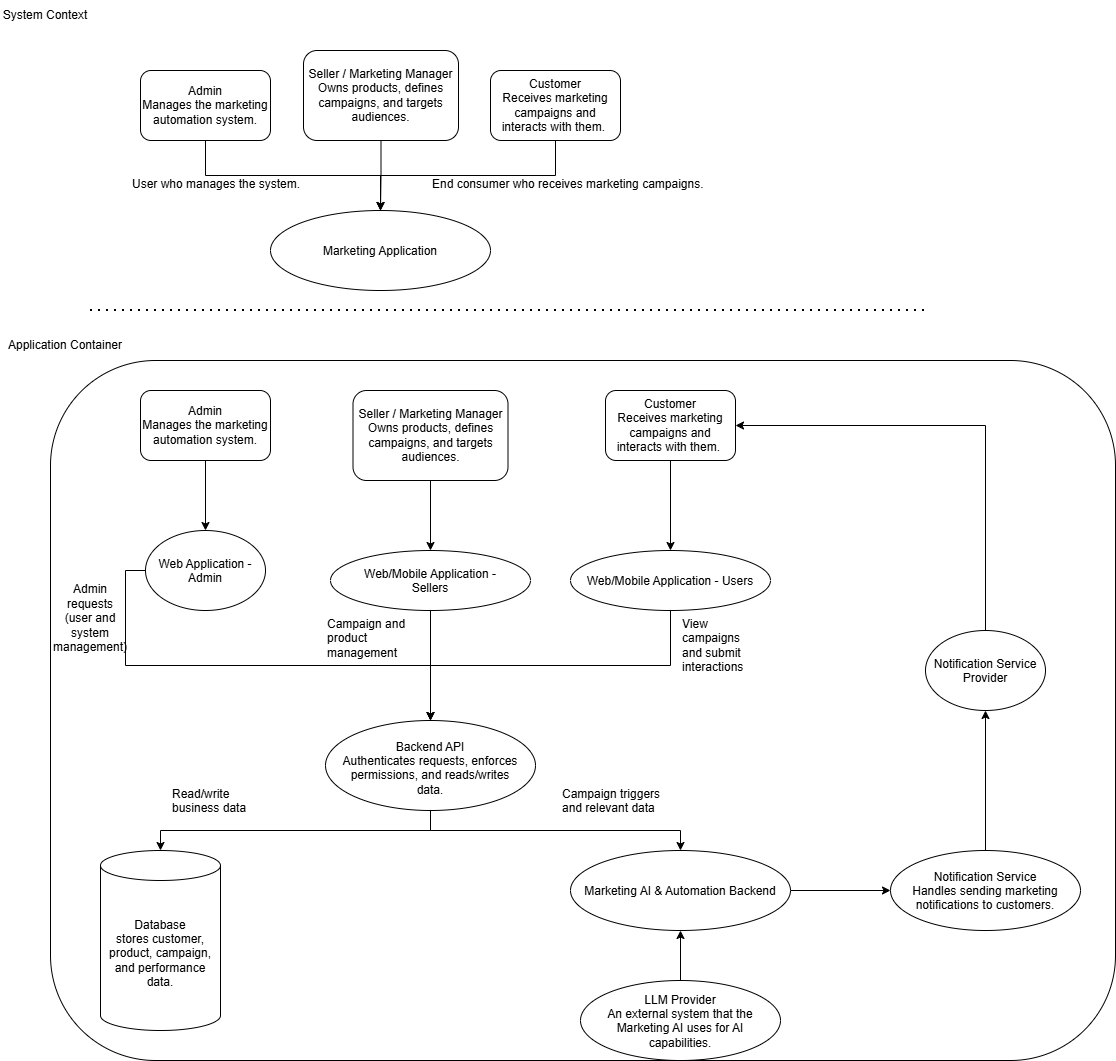

The diagram above was exported from draw.io. Its source (the exported page's mxGraphModel, read from the mxfile embedded in the PNG):
<mxGraphModel dx="2419" dy="1381" grid="1" gridSize="10" guides="1" tooltips="1" connect="1" arrows="1" fold="1" page="1" pageScale="1" pageWidth="850" pageHeight="1100" math="0" shadow="0">
  <root>
    <mxCell id="0" />
    <mxCell id="1" parent="0" />
    <mxCell id="DNZRbIQhOrampbG3meGs-7" edge="1" parent="1" source="DNZRbIQhOrampbG3meGs-1" style="edgeStyle=orthogonalEdgeStyle;rounded=0;orthogonalLoop=1;jettySize=auto;html=1;entryX=0.5;entryY=0;entryDx=0;entryDy=0;defaultLabelBackgroundColor=page;" target="DNZRbIQhOrampbG3meGs-4">
      <mxGeometry relative="1" as="geometry" />
    </mxCell>
    <mxCell id="DNZRbIQhOrampbG3meGs-1" parent="1" style="rounded=1;whiteSpace=wrap;html=1;roundedPerimeter=1;" value="Admin&lt;br&gt;Manages the marketing automation system." vertex="1">
      <mxGeometry height="70" width="130" x="170" y="80" as="geometry" />
    </mxCell>
    <mxCell id="DNZRbIQhOrampbG3meGs-8" edge="1" parent="1" source="DNZRbIQhOrampbG3meGs-2" style="edgeStyle=orthogonalEdgeStyle;rounded=0;orthogonalLoop=1;jettySize=auto;html=1;exitX=0.5;exitY=1;exitDx=0;exitDy=0;entryX=0.5;entryY=0;entryDx=0;entryDy=0;defaultLabelBackgroundColor=page;" target="DNZRbIQhOrampbG3meGs-4">
      <mxGeometry relative="1" as="geometry" />
    </mxCell>
    <mxCell id="DNZRbIQhOrampbG3meGs-2" parent="1" style="rounded=1;whiteSpace=wrap;html=1;roundedPerimeter=1;" value="Customer&lt;br&gt;Receives marketing campaigns and interacts with them.&amp;nbsp;" vertex="1">
      <mxGeometry height="70" width="130" x="520" y="80" as="geometry" />
    </mxCell>
    <mxCell id="DNZRbIQhOrampbG3meGs-3" parent="1" style="text;html=1;whiteSpace=wrap;strokeColor=none;fillColor=none;align=center;verticalAlign=middle;rounded=0;" value="System Context" vertex="1">
      <mxGeometry height="30" width="90" x="30" y="10" as="geometry" />
    </mxCell>
    <mxCell id="DNZRbIQhOrampbG3meGs-4" parent="1" style="ellipse;whiteSpace=wrap;html=1;shapeInside=1;" value="Marketing Application" vertex="1">
      <mxGeometry height="80" width="220" x="300" y="220" as="geometry" />
    </mxCell>
    <mxCell id="DNZRbIQhOrampbG3meGs-58" edge="1" parent="1" source="DNZRbIQhOrampbG3meGs-5" style="edgeStyle=orthogonalEdgeStyle;rounded=0;orthogonalLoop=1;jettySize=auto;html=1;exitX=0.5;exitY=0;exitDx=0;exitDy=0;entryX=0.5;entryY=1;entryDx=0;entryDy=0;defaultLabelBackgroundColor=page;" target="DNZRbIQhOrampbG3meGs-57">
      <mxGeometry relative="1" as="geometry" />
    </mxCell>
    <mxCell id="DNZRbIQhOrampbG3meGs-5" parent="1" style="ellipse;whiteSpace=wrap;html=1;shapeInside=1;" value="Notification Service&lt;br&gt;Handles sending marketing notifications to customers." vertex="1">
      <mxGeometry height="80" width="190" x="920" y="860" as="geometry" />
    </mxCell>
    <mxCell id="DNZRbIQhOrampbG3meGs-54" edge="1" parent="1" source="DNZRbIQhOrampbG3meGs-6" style="edgeStyle=orthogonalEdgeStyle;rounded=0;orthogonalLoop=1;jettySize=auto;html=1;entryX=0.5;entryY=1;entryDx=0;entryDy=0;defaultLabelBackgroundColor=page;" target="DNZRbIQhOrampbG3meGs-31">
      <mxGeometry relative="1" as="geometry" />
    </mxCell>
    <mxCell id="DNZRbIQhOrampbG3meGs-6" parent="1" style="ellipse;whiteSpace=wrap;html=1;shapeInside=1;" value="LLM Provider&lt;br&gt;An external system that the Marketing AI uses for AI capabilities." vertex="1">
      <mxGeometry height="80" width="200" x="610" y="990" as="geometry" />
    </mxCell>
    <mxCell id="DNZRbIQhOrampbG3meGs-9" edge="1" parent="1" style="endArrow=none;dashed=1;html=1;dashPattern=1 3;strokeWidth=2;rounded=0;defaultLabelBackgroundColor=page;" value="">
      <mxGeometry height="50" relative="1" width="50" as="geometry">
        <mxPoint x="120" y="320" as="sourcePoint" />
        <mxPoint x="960" y="320" as="targetPoint" />
      </mxGeometry>
    </mxCell>
    <mxCell id="DNZRbIQhOrampbG3meGs-10" parent="1" style="text;whiteSpace=wrap;html=1;" value="&lt;span&gt;User &lt;/span&gt;&lt;span&gt;who &lt;/span&gt;&lt;span&gt;manages &lt;/span&gt;&lt;span&gt;the &lt;/span&gt;&lt;span&gt;system.&lt;/span&gt;" vertex="1">
      <mxGeometry height="40" width="200" x="160" y="180" as="geometry" />
    </mxCell>
    <mxCell id="DNZRbIQhOrampbG3meGs-11" parent="1" style="text;whiteSpace=wrap;html=1;" value="&lt;span&gt;End &lt;/span&gt;&lt;span&gt;consumer &lt;/span&gt;&lt;span&gt;who &lt;/span&gt;&lt;span&gt;receives &lt;/span&gt;&lt;span&gt;marketing &lt;/span&gt;&lt;span&gt;campaigns.&lt;/span&gt;" vertex="1">
      <mxGeometry height="40" width="310" x="460" y="180" as="geometry" />
    </mxCell>
    <mxCell id="DNZRbIQhOrampbG3meGs-22" edge="1" parent="1" source="DNZRbIQhOrampbG3meGs-14" style="edgeStyle=orthogonalEdgeStyle;rounded=0;orthogonalLoop=1;jettySize=auto;html=1;defaultLabelBackgroundColor=page;" target="DNZRbIQhOrampbG3meGs-19">
      <mxGeometry relative="1" as="geometry" />
    </mxCell>
    <mxCell id="DNZRbIQhOrampbG3meGs-14" parent="1" style="rounded=1;whiteSpace=wrap;html=1;roundedPerimeter=1;" value="Admin&lt;br&gt;Manages the marketing automation system." vertex="1">
      <mxGeometry height="70" width="130" x="170" y="400" as="geometry" />
    </mxCell>
    <mxCell id="DNZRbIQhOrampbG3meGs-25" edge="1" parent="1" source="DNZRbIQhOrampbG3meGs-15" style="edgeStyle=orthogonalEdgeStyle;rounded=0;orthogonalLoop=1;jettySize=auto;html=1;exitX=0.5;exitY=1;exitDx=0;exitDy=0;entryX=0.5;entryY=0;entryDx=0;entryDy=0;defaultLabelBackgroundColor=page;" target="DNZRbIQhOrampbG3meGs-20">
      <mxGeometry relative="1" as="geometry" />
    </mxCell>
    <mxCell id="DNZRbIQhOrampbG3meGs-15" parent="1" style="rounded=1;whiteSpace=wrap;html=1;roundedPerimeter=1;" value="Customer&lt;br&gt;Receives marketing campaigns and interacts with them.&amp;nbsp;" vertex="1">
      <mxGeometry height="70" width="130" x="635" y="400" as="geometry" />
    </mxCell>
    <mxCell id="DNZRbIQhOrampbG3meGs-46" edge="1" parent="1" source="DNZRbIQhOrampbG3meGs-19" style="edgeStyle=orthogonalEdgeStyle;rounded=0;orthogonalLoop=1;jettySize=auto;html=1;exitX=0;exitY=0.5;exitDx=0;exitDy=0;entryX=0.5;entryY=0;entryDx=0;entryDy=0;defaultLabelBackgroundColor=page;" target="DNZRbIQhOrampbG3meGs-44">
      <mxGeometry relative="1" as="geometry" />
    </mxCell>
    <mxCell id="DNZRbIQhOrampbG3meGs-19" parent="1" style="ellipse;whiteSpace=wrap;html=1;shapeInside=1;" value="Web Application - Admin" vertex="1">
      <mxGeometry height="80" width="120" x="175" y="540" as="geometry" />
    </mxCell>
    <mxCell id="DNZRbIQhOrampbG3meGs-51" edge="1" parent="1" source="DNZRbIQhOrampbG3meGs-20" style="edgeStyle=orthogonalEdgeStyle;rounded=0;orthogonalLoop=1;jettySize=auto;html=1;exitX=0.5;exitY=1;exitDx=0;exitDy=0;entryX=0.5;entryY=0;entryDx=0;entryDy=0;defaultLabelBackgroundColor=page;" target="DNZRbIQhOrampbG3meGs-44">
      <mxGeometry relative="1" as="geometry" />
    </mxCell>
    <mxCell id="DNZRbIQhOrampbG3meGs-20" parent="1" style="ellipse;whiteSpace=wrap;html=1;shapeInside=1;" value="Web/Mobile Application - Users" vertex="1">
      <mxGeometry height="60" width="200" x="600" y="560" as="geometry" />
    </mxCell>
    <mxCell id="DNZRbIQhOrampbG3meGs-27" edge="1" parent="1" source="DNZRbIQhOrampbG3meGs-26" style="edgeStyle=orthogonalEdgeStyle;rounded=0;orthogonalLoop=1;jettySize=auto;html=1;entryX=0.5;entryY=0;entryDx=0;entryDy=0;defaultLabelBackgroundColor=page;" target="DNZRbIQhOrampbG3meGs-4">
      <mxGeometry relative="1" as="geometry" />
    </mxCell>
    <mxCell id="DNZRbIQhOrampbG3meGs-26" parent="1" style="rounded=1;whiteSpace=wrap;html=1;roundedPerimeter=1;" value="Seller / Marketing Manager&lt;br&gt;Owns products, defines campaigns, and targets audiences." vertex="1">
      <mxGeometry height="90" width="155" x="333" y="60" as="geometry" />
    </mxCell>
    <mxCell id="DNZRbIQhOrampbG3meGs-30" edge="1" parent="1" source="DNZRbIQhOrampbG3meGs-28" style="edgeStyle=orthogonalEdgeStyle;rounded=0;orthogonalLoop=1;jettySize=auto;html=1;entryX=0.5;entryY=0;entryDx=0;entryDy=0;defaultLabelBackgroundColor=page;" target="DNZRbIQhOrampbG3meGs-29">
      <mxGeometry relative="1" as="geometry" />
    </mxCell>
    <mxCell id="DNZRbIQhOrampbG3meGs-28" parent="1" style="rounded=1;whiteSpace=wrap;html=1;roundedPerimeter=1;" value="Seller / Marketing Manager&lt;br&gt;Owns products, defines campaigns, and targets audiences." vertex="1">
      <mxGeometry height="90" width="155" x="382.5" y="400" as="geometry" />
    </mxCell>
    <mxCell id="DNZRbIQhOrampbG3meGs-50" edge="1" parent="1" source="DNZRbIQhOrampbG3meGs-29" style="edgeStyle=orthogonalEdgeStyle;rounded=0;orthogonalLoop=1;jettySize=auto;html=1;entryX=0.5;entryY=0;entryDx=0;entryDy=0;defaultLabelBackgroundColor=page;" target="DNZRbIQhOrampbG3meGs-44">
      <mxGeometry relative="1" as="geometry" />
    </mxCell>
    <mxCell id="DNZRbIQhOrampbG3meGs-29" parent="1" style="ellipse;whiteSpace=wrap;html=1;shapeInside=1;" value="Web/Mobile Application - Sellers" vertex="1">
      <mxGeometry height="60" width="200" x="360" y="560" as="geometry" />
    </mxCell>
    <mxCell id="DNZRbIQhOrampbG3meGs-55" edge="1" parent="1" source="DNZRbIQhOrampbG3meGs-31" style="edgeStyle=orthogonalEdgeStyle;rounded=0;orthogonalLoop=1;jettySize=auto;html=1;exitX=1;exitY=0.5;exitDx=0;exitDy=0;entryX=0;entryY=0.5;entryDx=0;entryDy=0;defaultLabelBackgroundColor=page;" target="DNZRbIQhOrampbG3meGs-5">
      <mxGeometry relative="1" as="geometry" />
    </mxCell>
    <mxCell id="DNZRbIQhOrampbG3meGs-31" parent="1" style="ellipse;whiteSpace=wrap;html=1;shapeInside=1;" value="Marketing AI &amp;amp; Automation Backend" vertex="1">
      <mxGeometry height="80" width="220" x="600" y="860" as="geometry" />
    </mxCell>
    <mxCell id="DNZRbIQhOrampbG3meGs-41" parent="1" style="shape=cylinder3;whiteSpace=wrap;html=1;boundedLbl=1;backgroundOutline=1;size=15;" value="Database&lt;br&gt;stores customer, product, campaign, and performance data." vertex="1">
      <mxGeometry height="180" width="120" x="130" y="860" as="geometry" />
    </mxCell>
    <mxCell id="DNZRbIQhOrampbG3meGs-60" edge="1" parent="1" source="DNZRbIQhOrampbG3meGs-44" style="edgeStyle=orthogonalEdgeStyle;rounded=0;orthogonalLoop=1;jettySize=auto;html=1;exitX=0.5;exitY=1;exitDx=0;exitDy=0;entryX=0.5;entryY=0;entryDx=0;entryDy=0;defaultLabelBackgroundColor=page;" target="DNZRbIQhOrampbG3meGs-31">
      <mxGeometry relative="1" as="geometry" />
    </mxCell>
    <mxCell id="DNZRbIQhOrampbG3meGs-44" parent="1" style="ellipse;whiteSpace=wrap;html=1;shapeInside=1;" value="Backend API&lt;br&gt;Authenticates requests, enforces permissions, and reads/writes data." vertex="1">
      <mxGeometry height="90" width="210" x="355" y="730" as="geometry" />
    </mxCell>
    <mxCell id="DNZRbIQhOrampbG3meGs-49" edge="1" parent="1" source="DNZRbIQhOrampbG3meGs-44" style="edgeStyle=orthogonalEdgeStyle;rounded=0;orthogonalLoop=1;jettySize=auto;html=1;exitX=0.5;exitY=1;exitDx=0;exitDy=0;entryX=0.5;entryY=0;entryDx=0;entryDy=0;entryPerimeter=0;defaultLabelBackgroundColor=page;" target="DNZRbIQhOrampbG3meGs-41">
      <mxGeometry relative="1" as="geometry" />
    </mxCell>
    <mxCell id="DNZRbIQhOrampbG3meGs-59" edge="1" parent="1" source="DNZRbIQhOrampbG3meGs-57" style="edgeStyle=orthogonalEdgeStyle;rounded=0;orthogonalLoop=1;jettySize=auto;html=1;exitX=0.5;exitY=0;exitDx=0;exitDy=0;entryX=1;entryY=0.5;entryDx=0;entryDy=0;defaultLabelBackgroundColor=page;" target="DNZRbIQhOrampbG3meGs-15">
      <mxGeometry relative="1" as="geometry" />
    </mxCell>
    <mxCell id="DNZRbIQhOrampbG3meGs-57" parent="1" style="ellipse;whiteSpace=wrap;html=1;shapeInside=1;" value="Notification Service Provider" vertex="1">
      <mxGeometry height="80" width="120" x="955" y="640" as="geometry" />
    </mxCell>
    <mxCell id="DNZRbIQhOrampbG3meGs-61" parent="1" style="rounded=1;whiteSpace=wrap;html=1;roundedPerimeter=1;fillColor=none;" value="" vertex="1">
      <mxGeometry height="700" width="1065" x="80" y="370" as="geometry" />
    </mxCell>
    <mxCell id="DNZRbIQhOrampbG3meGs-62" parent="1" style="text;html=1;whiteSpace=wrap;strokeColor=none;fillColor=none;align=center;verticalAlign=middle;rounded=0;" value="Application Container" vertex="1">
      <mxGeometry height="30" width="130" x="30" y="340" as="geometry" />
    </mxCell>
    <mxCell id="H_Ctk_rc6g3wceVKT9SR-1" parent="1" style="text;html=1;whiteSpace=wrap;strokeColor=none;fillColor=none;align=center;verticalAlign=middle;rounded=0;" value="&#10;&lt;span&gt;Admin &lt;/span&gt;&lt;span&gt;requests &lt;/span&gt;&lt;span&gt;(user &lt;/span&gt;&lt;span&gt;and &lt;/span&gt;&lt;span&gt;system &lt;/span&gt;&lt;span&gt;management)&lt;/span&gt;&#10;&#10;" vertex="1">
      <mxGeometry height="30" width="60" x="90" y="620" as="geometry" />
    </mxCell>
    <mxCell id="H_Ctk_rc6g3wceVKT9SR-2" parent="1" style="text;whiteSpace=wrap;html=1;" value="&lt;span&gt;Campaign &lt;/span&gt;&lt;span&gt;and &lt;/span&gt;&lt;span&gt;product &lt;/span&gt;&lt;span&gt;management&lt;/span&gt;" vertex="1">
      <mxGeometry height="40" width="100" x="355" y="620" as="geometry" />
    </mxCell>
    <mxCell id="H_Ctk_rc6g3wceVKT9SR-3" parent="1" style="text;whiteSpace=wrap;html=1;" value="&lt;span&gt;View &lt;/span&gt;&lt;span&gt;campaigns &lt;/span&gt;&lt;span&gt;and &lt;/span&gt;&lt;span&gt;submit &lt;/span&gt;&lt;span&gt;interactions&lt;/span&gt;" vertex="1">
      <mxGeometry height="40" width="80" x="710" y="620" as="geometry" />
    </mxCell>
    <mxCell id="H_Ctk_rc6g3wceVKT9SR-4" parent="1" style="text;whiteSpace=wrap;html=1;" value="&lt;span&gt;Read/write &lt;/span&gt;&lt;span&gt;business &lt;/span&gt;&lt;span&gt;data&lt;/span&gt;" vertex="1">
      <mxGeometry height="40" width="90" x="200" y="790" as="geometry" />
    </mxCell>
    <mxCell id="H_Ctk_rc6g3wceVKT9SR-5" parent="1" style="text;whiteSpace=wrap;html=1;" value="&lt;span&gt;Campaign &lt;/span&gt;&lt;span&gt;triggers &lt;/span&gt;&lt;span&gt;and &lt;/span&gt;&lt;span&gt;relevant &lt;/span&gt;&lt;span&gt;data&lt;/span&gt;" vertex="1">
      <mxGeometry height="40" width="120" x="590" y="790" as="geometry" />
    </mxCell>
  </root>
</mxGraphModel>